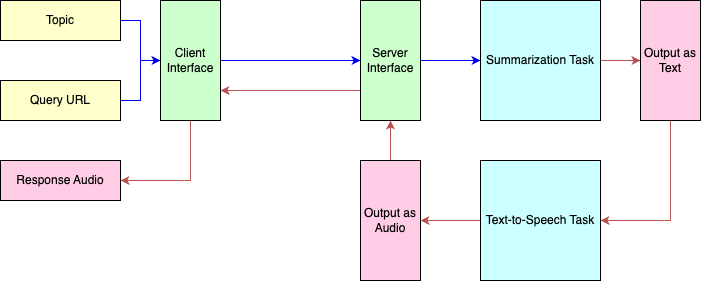

The diagram above was exported from draw.io. Its source (the exported page's mxGraphModel, read from the mxfile embedded in the PNG):
<mxGraphModel dx="1434" dy="714" grid="1" gridSize="10" guides="1" tooltips="1" connect="1" arrows="1" fold="1" page="1" pageScale="1" pageWidth="850" pageHeight="1100" math="0" shadow="0">
  <root>
    <mxCell id="0" />
    <mxCell id="1" parent="0" />
    <mxCell id="L5gozLKsndYYZd2-2P_R-24" style="edgeStyle=orthogonalEdgeStyle;rounded=0;orthogonalLoop=1;jettySize=auto;html=1;exitX=1;exitY=0.5;exitDx=0;exitDy=0;entryX=0;entryY=0.5;entryDx=0;entryDy=0;strokeColor=#0000FF;" edge="1" parent="1" source="L5gozLKsndYYZd2-2P_R-1" target="L5gozLKsndYYZd2-2P_R-4">
      <mxGeometry relative="1" as="geometry" />
    </mxCell>
    <mxCell id="L5gozLKsndYYZd2-2P_R-1" value="Topic" style="rounded=0;whiteSpace=wrap;html=1;fillColor=#FFFFCC;" vertex="1" parent="1">
      <mxGeometry x="40" y="80" width="120" height="40" as="geometry" />
    </mxCell>
    <mxCell id="L5gozLKsndYYZd2-2P_R-25" value="" style="edgeStyle=orthogonalEdgeStyle;rounded=0;orthogonalLoop=1;jettySize=auto;html=1;strokeColor=#0000FF;" edge="1" parent="1" source="L5gozLKsndYYZd2-2P_R-2" target="L5gozLKsndYYZd2-2P_R-4">
      <mxGeometry relative="1" as="geometry" />
    </mxCell>
    <mxCell id="L5gozLKsndYYZd2-2P_R-2" value="Query URL" style="rounded=0;whiteSpace=wrap;html=1;fillColor=#FFFFCC;" vertex="1" parent="1">
      <mxGeometry x="40" y="160" width="120" height="40" as="geometry" />
    </mxCell>
    <mxCell id="L5gozLKsndYYZd2-2P_R-6" style="edgeStyle=orthogonalEdgeStyle;rounded=0;orthogonalLoop=1;jettySize=auto;html=1;exitX=1;exitY=0.5;exitDx=0;exitDy=0;entryX=0;entryY=0.5;entryDx=0;entryDy=0;strokeColor=#0000FF;" edge="1" parent="1" source="L5gozLKsndYYZd2-2P_R-4" target="L5gozLKsndYYZd2-2P_R-5">
      <mxGeometry relative="1" as="geometry" />
    </mxCell>
    <mxCell id="L5gozLKsndYYZd2-2P_R-27" style="edgeStyle=orthogonalEdgeStyle;rounded=0;orthogonalLoop=1;jettySize=auto;html=1;exitX=0.5;exitY=1;exitDx=0;exitDy=0;entryX=1;entryY=0.5;entryDx=0;entryDy=0;fillColor=#f8cecc;strokeColor=#b85450;" edge="1" parent="1" source="L5gozLKsndYYZd2-2P_R-4" target="L5gozLKsndYYZd2-2P_R-26">
      <mxGeometry relative="1" as="geometry" />
    </mxCell>
    <mxCell id="L5gozLKsndYYZd2-2P_R-4" value="Client Interface" style="rounded=0;whiteSpace=wrap;html=1;fillColor=#CCFFCC;" vertex="1" parent="1">
      <mxGeometry x="200" y="80" width="60" height="120" as="geometry" />
    </mxCell>
    <mxCell id="L5gozLKsndYYZd2-2P_R-8" style="edgeStyle=orthogonalEdgeStyle;rounded=0;orthogonalLoop=1;jettySize=auto;html=1;exitX=1;exitY=0.5;exitDx=0;exitDy=0;strokeColor=#0000FF;" edge="1" parent="1" source="L5gozLKsndYYZd2-2P_R-5" target="L5gozLKsndYYZd2-2P_R-7">
      <mxGeometry relative="1" as="geometry" />
    </mxCell>
    <mxCell id="L5gozLKsndYYZd2-2P_R-23" style="edgeStyle=orthogonalEdgeStyle;rounded=0;orthogonalLoop=1;jettySize=auto;html=1;exitX=0;exitY=0.75;exitDx=0;exitDy=0;entryX=1;entryY=0.75;entryDx=0;entryDy=0;fillColor=#f8cecc;strokeColor=#b85450;" edge="1" parent="1" source="L5gozLKsndYYZd2-2P_R-5" target="L5gozLKsndYYZd2-2P_R-4">
      <mxGeometry relative="1" as="geometry" />
    </mxCell>
    <mxCell id="L5gozLKsndYYZd2-2P_R-5" value="Server Interface" style="rounded=0;whiteSpace=wrap;html=1;fillColor=#CCFFCC;" vertex="1" parent="1">
      <mxGeometry x="400" y="80" width="60" height="120" as="geometry" />
    </mxCell>
    <mxCell id="L5gozLKsndYYZd2-2P_R-15" style="edgeStyle=orthogonalEdgeStyle;rounded=0;orthogonalLoop=1;jettySize=auto;html=1;exitX=1;exitY=0.5;exitDx=0;exitDy=0;entryX=0;entryY=0.5;entryDx=0;entryDy=0;fillColor=#f8cecc;strokeColor=#b85450;" edge="1" parent="1" source="L5gozLKsndYYZd2-2P_R-7" target="L5gozLKsndYYZd2-2P_R-11">
      <mxGeometry relative="1" as="geometry" />
    </mxCell>
    <mxCell id="L5gozLKsndYYZd2-2P_R-7" value="Summarization Task" style="rounded=0;whiteSpace=wrap;html=1;fillColor=#CCFFFF;" vertex="1" parent="1">
      <mxGeometry x="520" y="80" width="120" height="120" as="geometry" />
    </mxCell>
    <mxCell id="L5gozLKsndYYZd2-2P_R-20" style="edgeStyle=orthogonalEdgeStyle;rounded=0;orthogonalLoop=1;jettySize=auto;html=1;exitX=0.5;exitY=1;exitDx=0;exitDy=0;entryX=1;entryY=0.5;entryDx=0;entryDy=0;fillColor=#f8cecc;strokeColor=#b85450;" edge="1" parent="1" source="L5gozLKsndYYZd2-2P_R-11" target="L5gozLKsndYYZd2-2P_R-19">
      <mxGeometry relative="1" as="geometry" />
    </mxCell>
    <mxCell id="L5gozLKsndYYZd2-2P_R-11" value="Output as Text" style="rounded=0;whiteSpace=wrap;html=1;fillColor=#FFCCE6;" vertex="1" parent="1">
      <mxGeometry x="680" y="80" width="60" height="120" as="geometry" />
    </mxCell>
    <mxCell id="L5gozLKsndYYZd2-2P_R-22" style="edgeStyle=orthogonalEdgeStyle;rounded=0;orthogonalLoop=1;jettySize=auto;html=1;entryX=0.5;entryY=1;entryDx=0;entryDy=0;fillColor=#f8cecc;strokeColor=#b85450;" edge="1" parent="1" source="L5gozLKsndYYZd2-2P_R-18" target="L5gozLKsndYYZd2-2P_R-5">
      <mxGeometry relative="1" as="geometry" />
    </mxCell>
    <mxCell id="L5gozLKsndYYZd2-2P_R-18" value="Output as Audio" style="rounded=0;whiteSpace=wrap;html=1;fillColor=#FFCCE6;" vertex="1" parent="1">
      <mxGeometry x="400" y="240" width="60" height="120" as="geometry" />
    </mxCell>
    <mxCell id="L5gozLKsndYYZd2-2P_R-21" style="edgeStyle=orthogonalEdgeStyle;rounded=0;orthogonalLoop=1;jettySize=auto;html=1;exitX=0;exitY=0.5;exitDx=0;exitDy=0;entryX=1;entryY=0.5;entryDx=0;entryDy=0;fillColor=#f8cecc;strokeColor=#b85450;" edge="1" parent="1" source="L5gozLKsndYYZd2-2P_R-19" target="L5gozLKsndYYZd2-2P_R-18">
      <mxGeometry relative="1" as="geometry" />
    </mxCell>
    <mxCell id="L5gozLKsndYYZd2-2P_R-19" value="Text-to-Speech Task" style="rounded=0;whiteSpace=wrap;html=1;fillColor=#CCFFFF;" vertex="1" parent="1">
      <mxGeometry x="520" y="240" width="120" height="120" as="geometry" />
    </mxCell>
    <mxCell id="L5gozLKsndYYZd2-2P_R-26" value="Response Audio" style="rounded=0;whiteSpace=wrap;html=1;fillColor=#FFCCE6;" vertex="1" parent="1">
      <mxGeometry x="40" y="240" width="120" height="40" as="geometry" />
    </mxCell>
  </root>
</mxGraphModel>